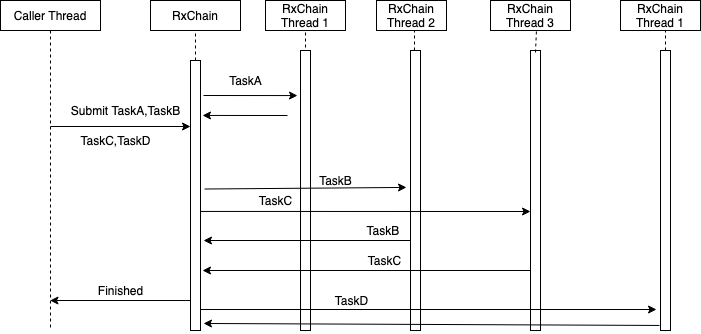

The diagram above was exported from draw.io. Its source (the exported page's mxGraphModel, read from the mxfile embedded in the PNG):
<mxGraphModel dx="1186" dy="670" grid="1" gridSize="10" guides="1" tooltips="1" connect="1" arrows="1" fold="1" page="1" pageScale="1" pageWidth="827" pageHeight="1169" math="0" shadow="0">
  <root>
    <mxCell id="0" />
    <mxCell id="1" parent="0" />
    <mxCell id="Raf8mdmrapAdpexHWxm5-3" value="Caller Thread" style="shape=umlLifeline;perimeter=lifelinePerimeter;whiteSpace=wrap;html=1;container=1;collapsible=0;recursiveResize=0;outlineConnect=0;size=30;" vertex="1" parent="1">
      <mxGeometry x="60" y="70" width="100" height="330" as="geometry" />
    </mxCell>
    <mxCell id="Raf8mdmrapAdpexHWxm5-8" value="" style="html=1;points=[];perimeter=orthogonalPerimeter;" vertex="1" parent="1">
      <mxGeometry x="250" y="130" width="10" height="270" as="geometry" />
    </mxCell>
    <mxCell id="Raf8mdmrapAdpexHWxm5-12" value="" style="html=1;points=[];perimeter=orthogonalPerimeter;" vertex="1" parent="1">
      <mxGeometry x="360" y="120" width="10" height="280" as="geometry" />
    </mxCell>
    <mxCell id="Raf8mdmrapAdpexHWxm5-15" value="" style="html=1;points=[];perimeter=orthogonalPerimeter;" vertex="1" parent="1">
      <mxGeometry x="470" y="120" width="10" height="280" as="geometry" />
    </mxCell>
    <mxCell id="Raf8mdmrapAdpexHWxm5-19" value="RxChain" style="rounded=0;whiteSpace=wrap;html=1;" vertex="1" parent="1">
      <mxGeometry x="210" y="70" width="90" height="30" as="geometry" />
    </mxCell>
    <mxCell id="Raf8mdmrapAdpexHWxm5-20" value="" style="endArrow=classic;html=1;" edge="1" parent="1">
      <mxGeometry width="50" height="50" relative="1" as="geometry">
        <mxPoint x="110" y="196" as="sourcePoint" />
        <mxPoint x="250" y="196" as="targetPoint" />
      </mxGeometry>
    </mxCell>
    <mxCell id="Raf8mdmrapAdpexHWxm5-21" value="Submit TaskA,TaskB" style="text;html=1;align=center;verticalAlign=middle;resizable=0;points=[];autosize=1;" vertex="1" parent="1">
      <mxGeometry x="125" y="170" width="120" height="20" as="geometry" />
    </mxCell>
    <mxCell id="Raf8mdmrapAdpexHWxm5-24" value="TaskC,TaskD" style="text;html=1;align=center;verticalAlign=middle;resizable=0;points=[];autosize=1;" vertex="1" parent="1">
      <mxGeometry x="130" y="200" width="90" height="20" as="geometry" />
    </mxCell>
    <mxCell id="Raf8mdmrapAdpexHWxm5-25" value="" style="endArrow=classic;html=1;entryX=-0.3;entryY=0.161;entryDx=0;entryDy=0;entryPerimeter=0;" edge="1" parent="1" target="Raf8mdmrapAdpexHWxm5-12">
      <mxGeometry width="50" height="50" relative="1" as="geometry">
        <mxPoint x="263" y="165" as="sourcePoint" />
        <mxPoint x="350" y="166" as="targetPoint" />
      </mxGeometry>
    </mxCell>
    <mxCell id="Raf8mdmrapAdpexHWxm5-26" value="TaskA" style="text;html=1;align=center;verticalAlign=middle;resizable=0;points=[];autosize=1;" vertex="1" parent="1">
      <mxGeometry x="280" y="140" width="50" height="20" as="geometry" />
    </mxCell>
    <mxCell id="Raf8mdmrapAdpexHWxm5-27" value="" style="endArrow=classic;html=1;entryX=1.2;entryY=0.348;entryDx=0;entryDy=0;entryPerimeter=0;" edge="1" parent="1">
      <mxGeometry width="50" height="50" relative="1" as="geometry">
        <mxPoint x="347" y="185" as="sourcePoint" />
        <mxPoint x="262" y="184.96000000000004" as="targetPoint" />
      </mxGeometry>
    </mxCell>
    <mxCell id="Raf8mdmrapAdpexHWxm5-29" value="" style="html=1;points=[];perimeter=orthogonalPerimeter;" vertex="1" parent="1">
      <mxGeometry x="590" y="120" width="10" height="280" as="geometry" />
    </mxCell>
    <mxCell id="Raf8mdmrapAdpexHWxm5-30" value="" style="html=1;points=[];perimeter=orthogonalPerimeter;" vertex="1" parent="1">
      <mxGeometry x="720" y="120" width="10" height="280" as="geometry" />
    </mxCell>
    <mxCell id="Raf8mdmrapAdpexHWxm5-31" value="" style="endArrow=classic;html=1;exitX=1.4;exitY=0.476;exitDx=0;exitDy=0;exitPerimeter=0;entryX=-0.4;entryY=0.489;entryDx=0;entryDy=0;entryPerimeter=0;" edge="1" parent="1" source="Raf8mdmrapAdpexHWxm5-8" target="Raf8mdmrapAdpexHWxm5-15">
      <mxGeometry width="50" height="50" relative="1" as="geometry">
        <mxPoint x="270" y="370" as="sourcePoint" />
        <mxPoint x="440" y="249" as="targetPoint" />
      </mxGeometry>
    </mxCell>
    <mxCell id="Raf8mdmrapAdpexHWxm5-32" value="" style="endArrow=classic;html=1;exitX=1;exitY=0.626;exitDx=0;exitDy=0;exitPerimeter=0;entryX=0;entryY=0.575;entryDx=0;entryDy=0;entryPerimeter=0;" edge="1" parent="1" target="Raf8mdmrapAdpexHWxm5-29">
      <mxGeometry width="50" height="50" relative="1" as="geometry">
        <mxPoint x="260" y="280.94" as="sourcePoint" />
        <mxPoint x="530" y="280.00000000000006" as="targetPoint" />
      </mxGeometry>
    </mxCell>
    <mxCell id="Raf8mdmrapAdpexHWxm5-33" value="TaskB" style="text;html=1;align=center;verticalAlign=middle;resizable=0;points=[];autosize=1;" vertex="1" parent="1">
      <mxGeometry x="370" y="240" width="50" height="20" as="geometry" />
    </mxCell>
    <mxCell id="Raf8mdmrapAdpexHWxm5-34" value="TaskC" style="text;html=1;align=center;verticalAlign=middle;resizable=0;points=[];autosize=1;" vertex="1" parent="1">
      <mxGeometry x="310" y="260" width="50" height="20" as="geometry" />
    </mxCell>
    <mxCell id="Raf8mdmrapAdpexHWxm5-37" value="" style="endArrow=classic;html=1;entryX=1;entryY=0.763;entryDx=0;entryDy=0;entryPerimeter=0;" edge="1" parent="1">
      <mxGeometry width="50" height="50" relative="1" as="geometry">
        <mxPoint x="470" y="310" as="sourcePoint" />
        <mxPoint x="263" y="310.01" as="targetPoint" />
      </mxGeometry>
    </mxCell>
    <mxCell id="Raf8mdmrapAdpexHWxm5-38" value="" style="endArrow=classic;html=1;" edge="1" parent="1" source="Raf8mdmrapAdpexHWxm5-29">
      <mxGeometry width="50" height="50" relative="1" as="geometry">
        <mxPoint x="270" y="370" as="sourcePoint" />
        <mxPoint x="262" y="340" as="targetPoint" />
      </mxGeometry>
    </mxCell>
    <mxCell id="Raf8mdmrapAdpexHWxm5-39" value="" style="endArrow=classic;html=1;entryX=-0.4;entryY=0.925;entryDx=0;entryDy=0;entryPerimeter=0;" edge="1" parent="1" source="Raf8mdmrapAdpexHWxm5-8" target="Raf8mdmrapAdpexHWxm5-30">
      <mxGeometry width="50" height="50" relative="1" as="geometry">
        <mxPoint x="270" y="370" as="sourcePoint" />
        <mxPoint x="320" y="320" as="targetPoint" />
      </mxGeometry>
    </mxCell>
    <mxCell id="Raf8mdmrapAdpexHWxm5-40" value="" style="endArrow=classic;html=1;entryX=1.3;entryY=0.974;entryDx=0;entryDy=0;entryPerimeter=0;exitX=-0.1;exitY=0.982;exitDx=0;exitDy=0;exitPerimeter=0;" edge="1" parent="1" source="Raf8mdmrapAdpexHWxm5-30" target="Raf8mdmrapAdpexHWxm5-8">
      <mxGeometry width="50" height="50" relative="1" as="geometry">
        <mxPoint x="260" y="640" as="sourcePoint" />
        <mxPoint x="310" y="590" as="targetPoint" />
      </mxGeometry>
    </mxCell>
    <mxCell id="Raf8mdmrapAdpexHWxm5-42" value="TaskD" style="text;html=1;align=center;verticalAlign=middle;resizable=0;points=[];autosize=1;" vertex="1" parent="1">
      <mxGeometry x="386" y="360" width="50" height="20" as="geometry" />
    </mxCell>
    <mxCell id="Raf8mdmrapAdpexHWxm5-43" value="RxChain Thread 1" style="rounded=0;whiteSpace=wrap;html=1;" vertex="1" parent="1">
      <mxGeometry x="325" y="70" width="80" height="30" as="geometry" />
    </mxCell>
    <mxCell id="Raf8mdmrapAdpexHWxm5-44" value="RxChain Thread 2" style="rounded=0;whiteSpace=wrap;html=1;" vertex="1" parent="1">
      <mxGeometry x="436" y="70" width="70" height="30" as="geometry" />
    </mxCell>
    <mxCell id="Raf8mdmrapAdpexHWxm5-45" value="RxChain Thread 3" style="rounded=0;whiteSpace=wrap;html=1;" vertex="1" parent="1">
      <mxGeometry x="550" y="70" width="80" height="30" as="geometry" />
    </mxCell>
    <mxCell id="Raf8mdmrapAdpexHWxm5-46" value="RxChain Thread 1" style="rounded=0;whiteSpace=wrap;html=1;" vertex="1" parent="1">
      <mxGeometry x="680" y="70" width="80" height="30" as="geometry" />
    </mxCell>
    <mxCell id="Raf8mdmrapAdpexHWxm5-47" value="" style="endArrow=classic;html=1;exitX=0;exitY=0.889;exitDx=0;exitDy=0;exitPerimeter=0;" edge="1" parent="1" source="Raf8mdmrapAdpexHWxm5-8" target="Raf8mdmrapAdpexHWxm5-3">
      <mxGeometry width="50" height="50" relative="1" as="geometry">
        <mxPoint x="240" y="370" as="sourcePoint" />
        <mxPoint x="320" y="320" as="targetPoint" />
      </mxGeometry>
    </mxCell>
    <mxCell id="Raf8mdmrapAdpexHWxm5-48" value="Finished" style="text;html=1;align=center;verticalAlign=middle;resizable=0;points=[];autosize=1;" vertex="1" parent="1">
      <mxGeometry x="150" y="350" width="60" height="20" as="geometry" />
    </mxCell>
    <mxCell id="Raf8mdmrapAdpexHWxm5-49" value="" style="endArrow=none;dashed=1;html=1;entryX=0.5;entryY=1;entryDx=0;entryDy=0;" edge="1" parent="1" source="Raf8mdmrapAdpexHWxm5-8" target="Raf8mdmrapAdpexHWxm5-19">
      <mxGeometry width="50" height="50" relative="1" as="geometry">
        <mxPoint x="210" y="160" as="sourcePoint" />
        <mxPoint x="260" y="110" as="targetPoint" />
      </mxGeometry>
    </mxCell>
    <mxCell id="Raf8mdmrapAdpexHWxm5-50" value="" style="endArrow=none;dashed=1;html=1;entryX=0.5;entryY=1;entryDx=0;entryDy=0;" edge="1" parent="1" target="Raf8mdmrapAdpexHWxm5-43">
      <mxGeometry width="50" height="50" relative="1" as="geometry">
        <mxPoint x="365" y="117" as="sourcePoint" />
        <mxPoint x="277" y="110" as="targetPoint" />
      </mxGeometry>
    </mxCell>
    <mxCell id="Raf8mdmrapAdpexHWxm5-51" value="" style="endArrow=none;dashed=1;html=1;" edge="1" parent="1">
      <mxGeometry width="50" height="50" relative="1" as="geometry">
        <mxPoint x="474" y="120" as="sourcePoint" />
        <mxPoint x="474" y="100" as="targetPoint" />
      </mxGeometry>
    </mxCell>
    <mxCell id="Raf8mdmrapAdpexHWxm5-52" value="" style="endArrow=none;dashed=1;html=1;exitX=-0.2;exitY=0.007;exitDx=0;exitDy=0;exitPerimeter=0;" edge="1" parent="1">
      <mxGeometry width="50" height="50" relative="1" as="geometry">
        <mxPoint x="595" y="121.96000000000004" as="sourcePoint" />
        <mxPoint x="596" y="99" as="targetPoint" />
      </mxGeometry>
    </mxCell>
    <mxCell id="Raf8mdmrapAdpexHWxm5-53" value="" style="endArrow=none;dashed=1;html=1;entryX=0.5;entryY=1;entryDx=0;entryDy=0;" edge="1" parent="1">
      <mxGeometry width="50" height="50" relative="1" as="geometry">
        <mxPoint x="725" y="120" as="sourcePoint" />
        <mxPoint x="725" y="100" as="targetPoint" />
      </mxGeometry>
    </mxCell>
    <mxCell id="Raf8mdmrapAdpexHWxm5-54" value="TaskB&amp;nbsp;" style="text;html=1;align=center;verticalAlign=middle;resizable=0;points=[];autosize=1;" vertex="1" parent="1">
      <mxGeometry x="419" y="290" width="50" height="20" as="geometry" />
    </mxCell>
    <mxCell id="Raf8mdmrapAdpexHWxm5-56" value="TaskC" style="text;html=1;align=center;verticalAlign=middle;resizable=0;points=[];autosize=1;" vertex="1" parent="1">
      <mxGeometry x="419" y="320" width="50" height="20" as="geometry" />
    </mxCell>
  </root>
</mxGraphModel>